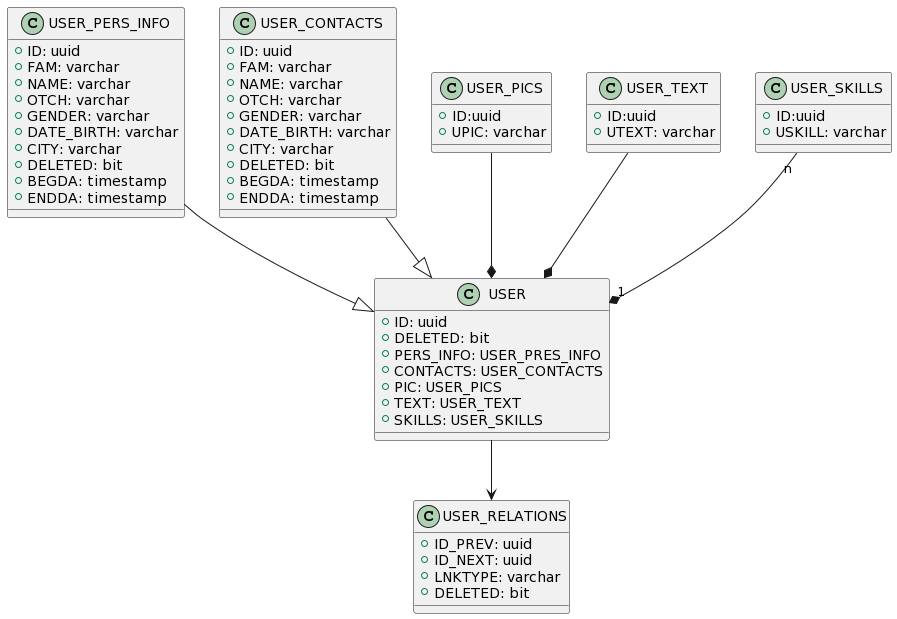

The diagram above was rendered by PlantUML. Its source (embedded in the PNG):
@startuml
class USER {
  +ID: uuid
  +DELETED: bit
  +PERS_INFO: USER_PRES_INFO 
  +CONTACTS: USER_CONTACTS
  +PIC: USER_PICS
  +TEXT: USER_TEXT
  +SKILLS: USER_SKILLS
}

class USER_RELATIONS {
  +ID_PREV: uuid
  +ID_NEXT: uuid
  +LNKTYPE: varchar
  +DELETED: bit
}

class USER_PERS_INFO {
  +ID: uuid
  +FAM: varchar
  +NAME: varchar
  +OTCH: varchar
  +GENDER: varchar  
  +DATE_BIRTH: varchar
  +CITY: varchar
  +DELETED: bit
  +BEGDA: timestamp
  +ENDDA: timestamp

}

class USER_CONTACTS {
  +ID: uuid
  +FAM: varchar
  +NAME: varchar
  +OTCH: varchar
  +GENDER: varchar  
  +DATE_BIRTH: varchar
  +CITY: varchar
  +DELETED: bit
  +BEGDA: timestamp
  +ENDDA: timestamp
}


class USER_PICS{
  +ID:uuid
  +UPIC: varchar
}


class USER_TEXT{
  +ID:uuid
  +UTEXT: varchar
}

class USER_SKILLS{
  +ID:uuid
  +USKILL: varchar
}

USER_PERS_INFO --|> USER
USER_CONTACTS --|> USER
USER_PICS --* USER
USER_TEXT --* USER
USER_SKILLS "n" --* "1" USER

USER--> USER_RELATIONS
@enduml